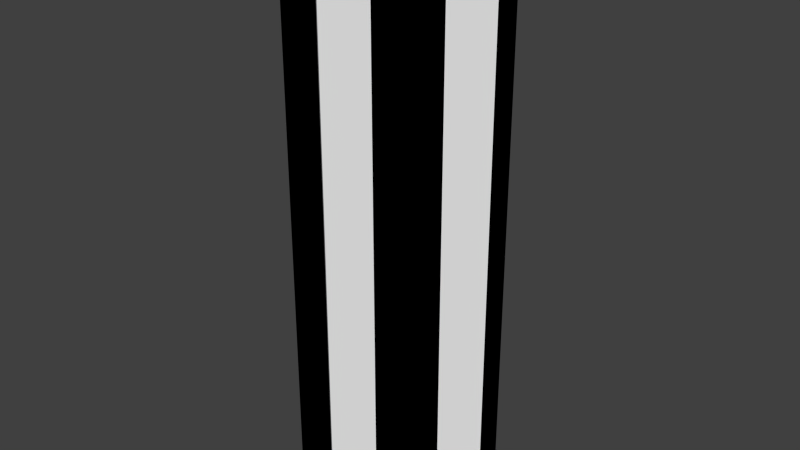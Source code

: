 # Source: shaft.blend  (saved by Blender 2.66.1; exported with 4.5.12 LTS)
import bpy
from mathutils import Matrix  # noqa: F401  (used for matrix-valued properties, if any)

bpy.ops.wm.read_factory_settings(use_empty=True)
scene = bpy.context.scene
scene.name = 'Scene'

# ---- collections
col_collection_1 = bpy.data.collections.new('Collection 1'); scene.collection.children.link(col_collection_1)

# ---- materials (node trees are filled in below, after node groups)
mat_material = bpy.data.materials.new('Material')
mat_material.alpha_threshold = 0.0
mat_material.use_transparent_shadow = False
mat_material.roughness = 0.5
mat_material.line_color = (0.0, 0.0, 0.0, 1.0)

# ---- material node trees

# ---- world
world_world = bpy.data.worlds.new('World'); scene.world = world_world
world_world.color = (0.05088, 0.05088, 0.05088)
world_world.use_sun_shadow = False
world_world.sun_shadow_jitter_overblur = 0.0
world_world.cycles.sampling_method = 'MANUAL'
world_world.cycles.sample_map_resolution = 256

# ---- meshes
me_cube = bpy.data.meshes.new('Cube')
me_cube.from_pydata([(2.0, 2.0, -8.0), (2.0, -2.0, -8.0), (-2.0, -2.0, -8.0), (-2.0, 2.0, -8.0), (2.0, 2.0, 8.0), (2.0, -2.0, 8.0), (-2.0, -2.0, 8.0), (-2.0, 2.0, 8.0), (2.0, 2.0, -8.0), (2.0, -2.0, -8.0), (-2.0, -2.0, -8.0), (-2.0, 2.0, -8.0), (2.0, 2.0, 8.0), (2.0, -2.0, 8.0), (-2.0, -2.0, 8.0), (-2.0, 2.0, 8.0), (-2.384e-07, 2.828, -8.0), (2.828, 2.384e-07, -8.0), (-4.768e-07, -2.828, -8.0), (-2.828, 1.431e-06, -8.0), (1.55e-06, 2.828, 8.0), (2.828, -1.669e-06, 8.0), (-1.192e-06, -2.828, 8.0), (-2.828, 0.0, 8.0)], [], [(0, 1, 2, 3), (4, 7, 6, 5), (0, 4, 5, 1), (1, 5, 6, 2), (2, 6, 7, 3), (4, 0, 3, 7), (8, 9, 10, 11), (12, 15, 14, 13), (8, 12, 13, 9), (9, 13, 14, 10), (10, 14, 15, 11), (12, 8, 11, 15), (16, 17, 18, 19), (20, 23, 22, 21), (16, 20, 21, 17), (17, 21, 22, 18), (18, 22, 23, 19), (20, 16, 19, 23)])
_uv = me_cube.uv_layers.new(name='UVMap')
_uv.uv.foreach_set('vector', [0.0, 0.0, 0.0, 0.0, 0.0, 0.0, 0.0, 0.0, 0.0, 0.0, 0.0, 0.0, 0.0, 0.0, 0.0, 0.0, 0.0, 0.0, 0.0, 0.0, 0.0, 0.0, 0.0, 0.0, 0.0, 0.0, 0.0, 0.0, 0.0, 0.0, 0.0, 0.0, 0.0, 0.0, 0.0, 0.0, 0.0, 0.0, 0.0, 0.0, 0.0, 0.0, 0.0, 0.0, 0.0, 0.0, 0.0, 0.0, 0.75, 0.75, 1.0, 0.75, 1.0, 1.0, 0.75, 1.0, 0.75, 0.75, 1.0, 0.75, 1.0, 1.0, 0.75, 1.0, 0.25, 1.0, 0.25, 0.0, 0.0, 0.0, 0.0, 1.0, 0.25, 1.0, 0.25, 0.0, 0.0, 0.0, 0.0, 1.0, 0.25, 1.0, 0.25, 0.0, 0.0, 0.0, 0.0, 1.0, 0.0, 0.0, 0.0, 1.0, 0.25, 1.0, 0.25, 0.0, 0.75, 0.5, 1.0, 0.5, 1.0, 0.75, 0.75, 0.75, 0.75, 0.5, 1.0, 0.5, 1.0, 0.75, 0.75, 0.75, 0.5, 1.0, 0.5, 0.0, 0.25, 0.0, 0.25, 1.0, 0.5, 1.0, 0.5, 0.0, 0.25, 0.0, 0.25, 1.0, 0.5, 1.0, 0.5, 0.0, 0.25, 0.0, 0.25, 1.0, 0.25, 0.0, 0.25, 1.0, 0.5, 1.0, 0.5, 0.0])
me_cube.materials.append(mat_material)
me_cube.use_remesh_preserve_volume = False
me_cube.use_remesh_preserve_attributes = False
me_cube.use_mirror_vertex_groups = False
me_cube.update()

# ---- objects
ob_cube = bpy.data.objects.new('Cube', me_cube)

# ---- transforms, parenting, visibility, modifiers, constraints
ob_cube.location = (0.0, 0.0, 0.0)
ob_cube.lock_rotations_4d = False
ob_cube.empty_display_type = 'ARROWS'
ob_cube.lineart.crease_threshold = 0.0

# ---- collection membership
col_collection_1.objects.link(ob_cube)

# ---- scene / render settings (as saved in the file)
scene.frame_start = 1; scene.frame_end = 250; scene.frame_set(1)
scene.render.engine = 'BLENDER_EEVEE_NEXT'
scene.render.image_settings.color_mode = 'RGB'
scene.render.image_settings.compression = 90
scene.render.resolution_percentage = 50
scene.render.dither_intensity = 0.0
scene.render.bake_margin = 2
scene.cycles.use_denoising = False
scene.cycles.samples = 10
scene.cycles.sampling_pattern = 'TABULATED_SOBOL'
scene.cycles.light_sampling_threshold = 0.0
scene.cycles.use_adaptive_sampling = False
scene.cycles.use_light_tree = False
scene.cycles.blur_glossy = 0.0
scene.cycles.volume_bounces = 1
scene.cycles.pixel_filter_type = 'GAUSSIAN'
scene.cycles.sample_clamp_indirect = 0.0
scene.view_settings.view_transform = 'Standard'
bpy.context.view_layer.update()

# ---- added for rendering (the .blend has no active camera and no usable light): camera, sun
cam_auto = bpy.data.cameras.new('AutoCamera')
cam_auto.lens = 50.0
cam_auto.sensor_width = 36.0
cam_auto.clip_end = 1000.0
ob_auto_camera = bpy.data.objects.new('AutoCamera', cam_auto)
scene.collection.objects.link(ob_auto_camera)
ob_auto_camera.location = (16.5509, -19.8611, 13.2407)
ob_auto_camera.rotation_euler = (1.09748, -7.21219e-08, 0.694738)
scene.camera = ob_auto_camera
light_auto_sun = bpy.data.lights.new('AutoSun', 'SUN')
light_auto_sun.energy = 3.0
light_auto_sun.angle = 0.0523599
ob_auto_sun = bpy.data.objects.new('AutoSun', light_auto_sun)
scene.collection.objects.link(ob_auto_sun)
ob_auto_sun.rotation_euler = (0.872665, 0.174533, 0.523599)
bpy.context.view_layer.update()
